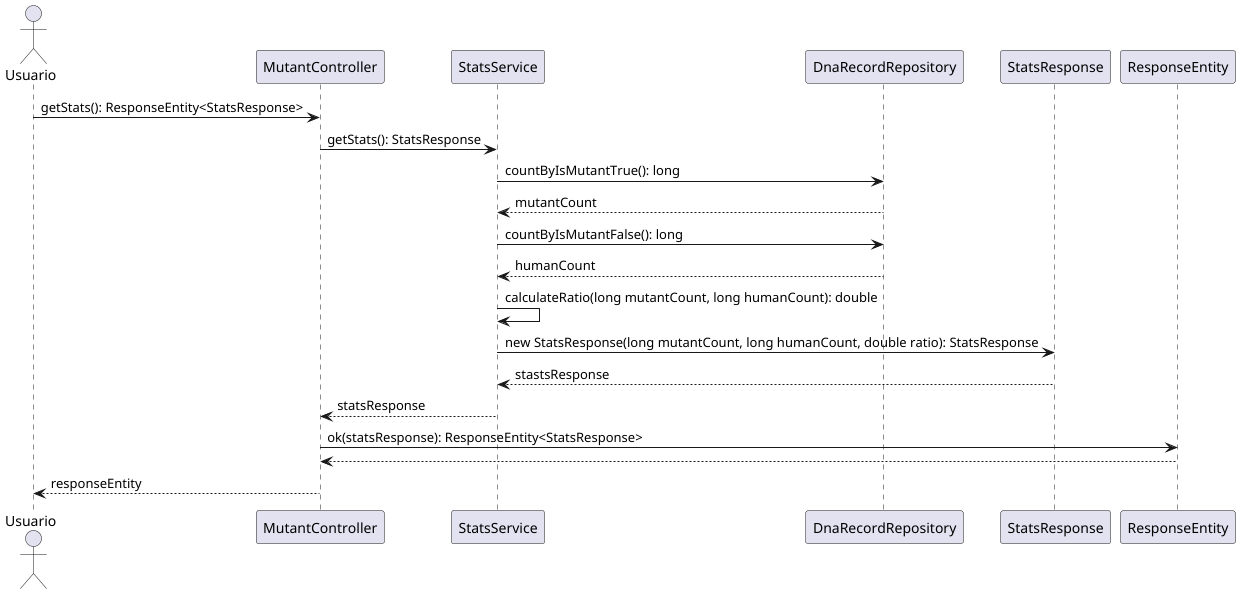

The diagram above was rendered by PlantUML. Its source (embedded in the PNG):
@startuml
Actor Usuario
Usuario -> MutantController: getStats(): ResponseEntity<StatsResponse>
MutantController -> StatsService: getStats(): StatsResponse
StatsService -> DnaRecordRepository: countByIsMutantTrue(): long
DnaRecordRepository --> StatsService: mutantCount
StatsService -> DnaRecordRepository: countByIsMutantFalse(): long
DnaRecordRepository --> StatsService: humanCount
StatsService -> StatsService: calculateRatio(long mutantCount, long humanCount): double
StatsService -> StatsResponse: new StatsResponse(long mutantCount, long humanCount, double ratio): StatsResponse
StatsResponse --> StatsService: stastsResponse
StatsService --> MutantController: statsResponse
MutantController -> ResponseEntity: ok(statsResponse): ResponseEntity<StatsResponse>
ResponseEntity --> MutantController
MutantController --> Usuario: responseEntity
@enduml